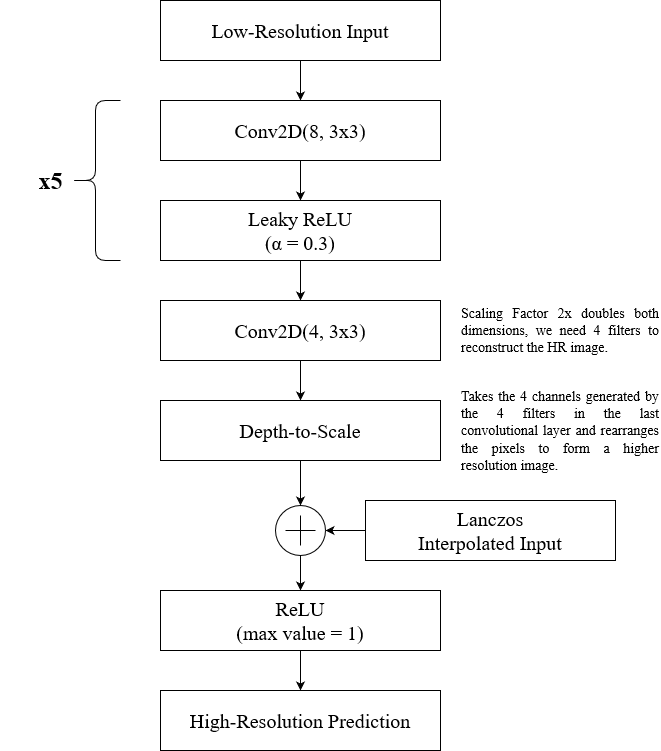

The diagram above was exported from draw.io. Its source (the exported page's mxGraphModel, read from the mxfile embedded in the PNG):
<mxGraphModel dx="1550" dy="875" grid="1" gridSize="10" guides="1" tooltips="1" connect="1" arrows="1" fold="1" page="1" pageScale="1" pageWidth="850" pageHeight="1100" math="0" shadow="0">
  <root>
    <mxCell id="0" />
    <mxCell id="1" parent="0" />
    <mxCell id="umqp9Sj6BhyKMUizkVcA-4" style="edgeStyle=orthogonalEdgeStyle;rounded=0;orthogonalLoop=1;jettySize=auto;html=1;entryX=0.5;entryY=0;entryDx=0;entryDy=0;" parent="1" source="Dt8jlXKAQRXaU8nwEcl9-1" target="Dt8jlXKAQRXaU8nwEcl9-2" edge="1">
      <mxGeometry relative="1" as="geometry" />
    </mxCell>
    <mxCell id="Dt8jlXKAQRXaU8nwEcl9-1" value="&lt;font style=&quot;font-size: 20px&quot;&gt;Low-Resolution Input&lt;/font&gt;" style="rounded=0;whiteSpace=wrap;html=1;fontSize=14;fontFamily=Times New Roman;" parent="1" vertex="1">
      <mxGeometry x="360" y="420" width="280" height="60" as="geometry" />
    </mxCell>
    <mxCell id="umqp9Sj6BhyKMUizkVcA-5" style="edgeStyle=orthogonalEdgeStyle;rounded=0;orthogonalLoop=1;jettySize=auto;html=1;entryX=0.5;entryY=0;entryDx=0;entryDy=0;" parent="1" source="Dt8jlXKAQRXaU8nwEcl9-2" target="Dt8jlXKAQRXaU8nwEcl9-17" edge="1">
      <mxGeometry relative="1" as="geometry" />
    </mxCell>
    <mxCell id="Dt8jlXKAQRXaU8nwEcl9-2" value="&lt;font style=&quot;font-size: 20px&quot;&gt;Conv2D(8, 3x3)&lt;/font&gt;" style="whiteSpace=wrap;html=1;rounded=0;fontSize=14;fontFamily=Times New Roman;" parent="1" vertex="1">
      <mxGeometry x="360" y="520" width="280" height="60" as="geometry" />
    </mxCell>
    <mxCell id="Dt8jlXKAQRXaU8nwEcl9-6" value="" style="shape=curlyBracket;whiteSpace=wrap;html=1;rounded=1;" parent="1" vertex="1">
      <mxGeometry x="270" y="520" width="50" height="160" as="geometry" />
    </mxCell>
    <mxCell id="Dt8jlXKAQRXaU8nwEcl9-7" value="&lt;font face=&quot;Times New Roman&quot;&gt;x5&lt;/font&gt;" style="text;strokeColor=none;fillColor=none;html=1;fontSize=24;fontStyle=1;verticalAlign=middle;align=center;" parent="1" vertex="1">
      <mxGeometry x="200" y="580" width="100" height="40" as="geometry" />
    </mxCell>
    <mxCell id="umqp9Sj6BhyKMUizkVcA-6" style="edgeStyle=orthogonalEdgeStyle;rounded=0;orthogonalLoop=1;jettySize=auto;html=1;entryX=0.5;entryY=0;entryDx=0;entryDy=0;" parent="1" source="Dt8jlXKAQRXaU8nwEcl9-17" target="sns_e5-IQFnu7OB1rcsq-13" edge="1">
      <mxGeometry relative="1" as="geometry" />
    </mxCell>
    <mxCell id="Dt8jlXKAQRXaU8nwEcl9-17" value="&lt;font style=&quot;font-size: 20px&quot;&gt;Leaky&lt;/font&gt;&lt;font style=&quot;font-size: 20px&quot;&gt; &lt;font style=&quot;font-size: 20px&quot;&gt;ReLU&lt;/font&gt;&lt;/font&gt;&lt;font style=&quot;font-size: 20px&quot;&gt;&lt;br&gt;(&lt;/font&gt;&lt;span class=&quot;polytonic&quot; style=&quot;font-size: 20px&quot;&gt;&lt;font style=&quot;font-size: 20px&quot;&gt;α = 0.3)&lt;/font&gt;&lt;b&gt;&lt;br&gt;&lt;/b&gt;&lt;/span&gt;" style="whiteSpace=wrap;html=1;rounded=0;fontSize=14;fontFamily=Times New Roman;" parent="1" vertex="1">
      <mxGeometry x="360" y="620" width="280" height="60" as="geometry" />
    </mxCell>
    <mxCell id="umqp9Sj6BhyKMUizkVcA-10" style="edgeStyle=orthogonalEdgeStyle;rounded=0;orthogonalLoop=1;jettySize=auto;html=1;entryX=0.5;entryY=0;entryDx=0;entryDy=0;" parent="1" source="sns_e5-IQFnu7OB1rcsq-8" target="sns_e5-IQFnu7OB1rcsq-11" edge="1">
      <mxGeometry relative="1" as="geometry" />
    </mxCell>
    <mxCell id="sns_e5-IQFnu7OB1rcsq-8" value="" style="verticalLabelPosition=bottom;shadow=0;dashed=0;align=center;html=1;verticalAlign=top;shape=mxgraph.electrical.abstract.summation_point;" parent="1" vertex="1">
      <mxGeometry x="475" y="925" width="50" height="50" as="geometry" />
    </mxCell>
    <mxCell id="sns_e5-IQFnu7OB1rcsq-9" value="&lt;font face=&quot;Times New Roman&quot;&gt;High-Resolution Prediction&lt;/font&gt;" style="whiteSpace=wrap;html=1;shadow=0;dashed=0;verticalAlign=top;" parent="1" vertex="1">
      <mxGeometry x="360" y="1010" width="120" height="60" as="geometry" />
    </mxCell>
    <mxCell id="umqp9Sj6BhyKMUizkVcA-11" style="edgeStyle=orthogonalEdgeStyle;rounded=0;orthogonalLoop=1;jettySize=auto;html=1;entryX=0.5;entryY=0;entryDx=0;entryDy=0;" parent="1" source="sns_e5-IQFnu7OB1rcsq-11" target="sns_e5-IQFnu7OB1rcsq-12" edge="1">
      <mxGeometry relative="1" as="geometry" />
    </mxCell>
    <mxCell id="sns_e5-IQFnu7OB1rcsq-11" value="&lt;font style=&quot;font-size: 20px&quot;&gt;ReLU&lt;br&gt;(max value = 1)&lt;/font&gt;" style="whiteSpace=wrap;html=1;shadow=0;dashed=0;verticalAlign=middle;fontSize=14;fontFamily=Times New Roman;" parent="1" vertex="1">
      <mxGeometry x="360" y="1010" width="280" height="60" as="geometry" />
    </mxCell>
    <mxCell id="sns_e5-IQFnu7OB1rcsq-12" value="&lt;font style=&quot;font-size: 20px&quot;&gt;High-Resolution Prediction&lt;/font&gt;" style="whiteSpace=wrap;html=1;shadow=0;dashed=0;fontFamily=Times New Roman;fontSize=14;" parent="1" vertex="1">
      <mxGeometry x="360" y="1110" width="280" height="60" as="geometry" />
    </mxCell>
    <mxCell id="umqp9Sj6BhyKMUizkVcA-7" style="edgeStyle=orthogonalEdgeStyle;rounded=0;orthogonalLoop=1;jettySize=auto;html=1;entryX=0.5;entryY=0;entryDx=0;entryDy=0;" parent="1" source="sns_e5-IQFnu7OB1rcsq-13" target="sns_e5-IQFnu7OB1rcsq-15" edge="1">
      <mxGeometry relative="1" as="geometry" />
    </mxCell>
    <mxCell id="sns_e5-IQFnu7OB1rcsq-13" value="&lt;font style=&quot;font-size: 20px&quot;&gt;Conv2D(4, 3x3)&lt;/font&gt;" style="whiteSpace=wrap;html=1;rounded=0;fontFamily=Times New Roman;fontSize=14;" parent="1" vertex="1">
      <mxGeometry x="360" y="720" width="280" height="60" as="geometry" />
    </mxCell>
    <mxCell id="umqp9Sj6BhyKMUizkVcA-3" style="edgeStyle=orthogonalEdgeStyle;rounded=0;orthogonalLoop=1;jettySize=auto;html=1;exitX=0.5;exitY=1;exitDx=0;exitDy=0;entryX=0.5;entryY=0;entryDx=0;entryDy=0;entryPerimeter=0;" parent="1" source="sns_e5-IQFnu7OB1rcsq-15" target="sns_e5-IQFnu7OB1rcsq-8" edge="1">
      <mxGeometry relative="1" as="geometry" />
    </mxCell>
    <mxCell id="sns_e5-IQFnu7OB1rcsq-15" value="&lt;font style=&quot;font-size: 20px&quot;&gt;Depth-to-Scale&lt;/font&gt;" style="whiteSpace=wrap;html=1;rounded=0;fontFamily=Times New Roman;fontSize=14;" parent="1" vertex="1">
      <mxGeometry x="360" y="820" width="280" height="60" as="geometry" />
    </mxCell>
    <mxCell id="sns_e5-IQFnu7OB1rcsq-19" value="&lt;div align=&quot;justify&quot;&gt;&lt;font style=&quot;font-size: 14px&quot; face=&quot;Times New Roman&quot;&gt;Scaling Factor 2x doubles both dimensions, we need 4 filters to reconstruct the HR image.&lt;br&gt;&lt;/font&gt;&lt;/div&gt;" style="text;html=1;strokeColor=none;fillColor=none;align=center;verticalAlign=middle;whiteSpace=wrap;rounded=0;" parent="1" vertex="1">
      <mxGeometry x="660" y="720" width="200" height="60" as="geometry" />
    </mxCell>
    <mxCell id="sns_e5-IQFnu7OB1rcsq-20" value="&lt;div style=&quot;font-size: 14px&quot; align=&quot;justify&quot;&gt;&lt;font style=&quot;font-size: 14px&quot; face=&quot;Times New Roman&quot;&gt;Takes the 4 channels generated by the 4 filters in the last convolutional layer and rearranges the pixels to form a higher resolution image.&lt;br&gt;&lt;/font&gt;&lt;/div&gt;" style="text;html=1;strokeColor=none;fillColor=none;align=center;verticalAlign=middle;whiteSpace=wrap;rounded=0;" parent="1" vertex="1">
      <mxGeometry x="660" y="820" width="200" height="60" as="geometry" />
    </mxCell>
    <mxCell id="sns_e5-IQFnu7OB1rcsq-25" style="edgeStyle=orthogonalEdgeStyle;rounded=0;orthogonalLoop=1;jettySize=auto;html=1;entryX=1;entryY=0.5;entryDx=0;entryDy=0;entryPerimeter=0;" parent="1" source="sns_e5-IQFnu7OB1rcsq-24" target="sns_e5-IQFnu7OB1rcsq-8" edge="1">
      <mxGeometry relative="1" as="geometry" />
    </mxCell>
    <mxCell id="sns_e5-IQFnu7OB1rcsq-24" value="&lt;div style=&quot;font-size: 20px&quot; align=&quot;center&quot;&gt;&lt;font style=&quot;font-size: 20px&quot; face=&quot;Times New Roman&quot;&gt;Lanczos&lt;/font&gt;&lt;/div&gt;&lt;div style=&quot;font-size: 20px&quot; align=&quot;center&quot;&gt;&lt;font style=&quot;font-size: 20px&quot; face=&quot;Times New Roman&quot;&gt;Interpolated Input&lt;/font&gt;&lt;font style=&quot;font-size: 20px&quot;&gt;&lt;br&gt;&lt;/font&gt;&lt;/div&gt;" style="rounded=0;whiteSpace=wrap;html=1;" parent="1" vertex="1">
      <mxGeometry x="565" y="920" width="250" height="60" as="geometry" />
    </mxCell>
  </root>
</mxGraphModel>